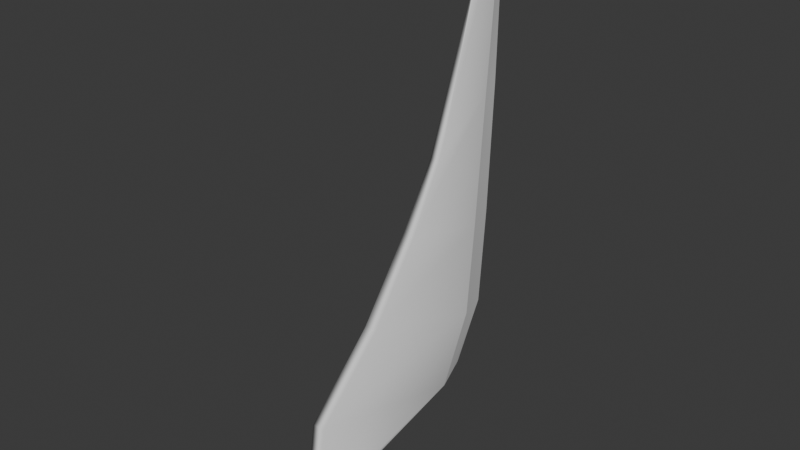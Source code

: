 # Source: Plow_SC.blend  (saved by Blender 4.4.32; exported with 4.5.12 LTS)
import bpy
from mathutils import Matrix  # noqa: F401  (used for matrix-valued properties, if any)

bpy.ops.wm.read_factory_settings(use_empty=True)
scene = bpy.context.scene
scene.name = 'Scene'

# ---- world
world_world = bpy.data.worlds.new('World'); scene.world = world_world
world_world.use_nodes = True; world_world.node_tree.nodes.clear()
_N = world_world.node_tree.nodes; _L = world_world.node_tree.links
n0 = _N.new('ShaderNodeOutputWorld'); n0.name = 'World Output'; n0.location = (300, 300)
n1 = _N.new('ShaderNodeBackground'); n1.name = 'Background'; n1.location = (10, 300)
n1.inputs[0].default_value = (0.05088, 0.05088, 0.05088, 1.0)
_L.new(n1.outputs[0], n0.inputs[0])
n0.is_active_output = True
world_world.color = (0.05088, 0.05088, 0.05088)
world_world.sun_shadow_jitter_overblur = 0.0

# ---- meshes
me_scene = bpy.data.meshes.new('Scene')
me_scene.from_pydata([(59.03, -30.48, -9.879e-06), (58.89, -29.96, 0.09599), (58.89, -29.96, -0.09591), (-15.2, -22.34, -1.063e-05), (-16.87, -17.49, -1.035), (-16.87, -17.49, 1.035), (-21.21, 1.36, 1.542), (-20.64, 1.881, -1.892), (-21.21, 1.36, -1.542), (-20.64, 1.881, 1.891), (-23.88, 1.326, 3.084), (-20.6, 2.508, -1.906), (-23.91, 1.847, 3.783), (-26.55, 1.292, 1.542), (-20.6, 2.508, 1.906), (-27.19, 1.813, 1.892), (-26.55, 1.292, -1.542), (-20.22, 14.88, 1.906), (-20.22, 14.88, -1.906), (-23.52, 14.88, 3.812), (-23.9, 2.477, 3.812), (-26.82, 14.88, 1.906), (-27.2, 2.441, 1.906), (-26.82, 14.88, -1.906), (-27.19, 1.813, -1.892), (-23.88, 1.326, -3.084), (-27.2, 2.441, -1.906), (-23.52, 14.88, -3.812), (-23.91, 1.847, -3.783), (-23.9, 2.477, -3.812), (-20.89, 15.46, -1.542), (-20.89, 15.46, 1.542), (-23.56, 15.46, 3.084), (-26.23, 15.46, 1.542), (-26.23, 15.46, -1.542), (-23.56, 15.46, -3.084), (-9.383, 10.57, -1.035), (-22.81, 12.61, -1.035), (-22.81, 8.056, -1.035), (1.529, -0.8845, -1.035), (-5.775, -22.97, -1.035), (13.32, -9.512, -0.99), (9.473, -24.54, -0.9718), (23.36, -15.48, -0.828), (30.97, -26.49, -0.8135), (48.92, -24.28, -0.1462), (48.92, -24.28, 0.1462), (23.36, -15.48, 0.828), (13.32, -9.512, 0.99), (1.529, -0.8845, 1.035), (-9.383, 10.57, 1.035), (-22.81, 12.61, 1.035), (30.97, -26.49, 0.8136), (9.473, -24.54, 0.9718), (-5.775, -22.97, 1.035), (-22.81, 8.056, 1.035), (-5.775, -27.59, -8.386e-06), (9.999, -28.88, -7.788e-06), (31.33, -29.88, -8.242e-06)], [], [(0, 2, 1), (3, 5, 4), (6, 8, 7), (6, 7, 9), (10, 6, 9), (11, 9, 7), (10, 9, 12), (13, 10, 12), (11, 14, 9), (14, 12, 9), (13, 12, 15), (16, 13, 15), (11, 17, 14), (11, 18, 17), (14, 17, 19), (14, 20, 12), (14, 19, 20), (20, 15, 12), (20, 19, 21), (20, 21, 22), (20, 22, 15), (22, 21, 23), (16, 15, 24), (22, 24, 15), (25, 16, 24), (22, 23, 26), (22, 26, 24), (26, 23, 27), (25, 24, 28), (26, 28, 24), (8, 25, 28), (8, 28, 7), (26, 27, 29), (26, 29, 28), (29, 7, 28), (29, 27, 18), (29, 11, 7), (29, 18, 11), (30, 17, 18), (30, 31, 17), (31, 19, 17), (31, 32, 19), (32, 21, 19), (31, 33, 32), (32, 33, 21), (30, 33, 31), (33, 23, 21), (33, 34, 23), (30, 34, 33), (34, 27, 23), (34, 30, 35), (34, 35, 27), (35, 30, 18), (35, 18, 27), (36, 38, 37), (36, 4, 38), (4, 36, 39), (4, 39, 40), (40, 39, 41), (40, 41, 42), (42, 41, 43), (42, 43, 44), (44, 43, 45), (44, 45, 2), (2, 46, 1), (2, 45, 46), (45, 47, 46), (45, 43, 47), (43, 48, 47), (43, 41, 48), (41, 49, 48), (41, 39, 49), (39, 50, 49), (39, 36, 50), (50, 36, 37), (50, 37, 51), (1, 46, 47), (1, 47, 52), (52, 47, 48), (52, 48, 53), (53, 48, 49), (53, 49, 54), (54, 49, 50), (54, 50, 5), (5, 50, 51), (5, 51, 55), (3, 4, 40), (3, 40, 56), (56, 40, 42), (56, 42, 57), (57, 42, 44), (57, 44, 58), (58, 44, 2), (58, 2, 0), (0, 1, 52), (0, 52, 58), (58, 52, 53), (58, 53, 57), (57, 53, 54), (57, 54, 56), (56, 54, 5), (56, 5, 3), (4, 55, 38), (4, 5, 55)])
me_scene.polygons.foreach_set('use_smooth', [True] * 104)
_k = set([(0, 1), (0, 2), (0, 58), (1, 2), (1, 52), (2, 44), (3, 4), (3, 5), (3, 56), (4, 5), (4, 40), (5, 54), (6, 8), (6, 10), (8, 25), (10, 13), (13, 16), (16, 25), (40, 42), (42, 44), (52, 53), (53, 54), (56, 57), (57, 58)])
me_scene.attributes.new('sharp_edge', 'BOOLEAN', 'EDGE').data.foreach_set('value', [ (min(e.vertices), max(e.vertices)) in _k for e in me_scene.edges])
_uv = me_scene.uv_layers.new(name='UVSet0')
_uv.uv.foreach_set('vector', [0.3462, 0.2167, 0.3467, 0.2309, 0.3457, 0.2309, 0.3768, 0.2773, 0.3712, 0.2526, 0.3824, 0.2526, 0.327, 0.3467, 0.3343, 0.3615, 0.331, 0.3653, 0.327, 0.3467, 0.331, 0.3653, 0.3233, 0.3477, 0.3251, 0.3306, 0.327, 0.3467, 0.3233, 0.3477, 0.3276, 0.3668, 0.3233, 0.3477, 0.331, 0.3653, 0.3251, 0.3306, 0.3233, 0.3477, 0.3208, 0.3308, 0.3254, 0.3132, 0.3251, 0.3306, 0.3208, 0.3308, 0.3276, 0.3668, 0.3204, 0.3486, 0.3233, 0.3477, 0.3204, 0.3486, 0.3208, 0.3308, 0.3233, 0.3477, 0.3254, 0.3132, 0.3208, 0.3308, 0.3206, 0.313, 0.3273, 0.2943, 0.3254, 0.3132, 0.3206, 0.313, 0.3276, 0.3668, 0.2551, 0.3577, 0.3204, 0.3486, 0.3276, 0.3668, 0.2585, 0.3791, 0.2551, 0.3577, 0.3204, 0.3486, 0.2551, 0.3577, 0.2527, 0.336, 0.3204, 0.3486, 0.3177, 0.3312, 0.3208, 0.3308, 0.3204, 0.3486, 0.2527, 0.336, 0.3177, 0.3312, 0.3177, 0.3312, 0.3206, 0.313, 0.3208, 0.3308, 0.3177, 0.3312, 0.2527, 0.336, 0.2514, 0.3137, 0.3177, 0.3312, 0.2514, 0.3137, 0.3174, 0.313, 0.3177, 0.3312, 0.3174, 0.313, 0.3206, 0.313, 0.3174, 0.313, 0.2514, 0.3137, 0.2517, 0.2911, 0.3273, 0.2943, 0.3206, 0.313, 0.3218, 0.294, 0.3174, 0.313, 0.3218, 0.294, 0.3206, 0.313, 0.3285, 0.2755, 0.3273, 0.2943, 0.3218, 0.294, 0.3174, 0.313, 0.2517, 0.2911, 0.3182, 0.2936, 0.3174, 0.313, 0.3182, 0.2936, 0.3218, 0.294, 0.3182, 0.2936, 0.2517, 0.2911, 0.2528, 0.2684, 0.3285, 0.2755, 0.3218, 0.294, 0.324, 0.2746, 0.3182, 0.2936, 0.324, 0.2746, 0.3218, 0.294, 0.3343, 0.2578, 0.3285, 0.2755, 0.324, 0.2746, 0.3343, 0.2578, 0.324, 0.2746, 0.3304, 0.2545, 0.3182, 0.2936, 0.2528, 0.2684, 0.3207, 0.2738, 0.3182, 0.2936, 0.3207, 0.2738, 0.324, 0.2746, 0.3207, 0.2738, 0.3304, 0.2545, 0.324, 0.2746, 0.3207, 0.2738, 0.2528, 0.2684, 0.2544, 0.246, 0.3207, 0.2738, 0.3269, 0.2532, 0.3304, 0.2545, 0.3207, 0.2738, 0.2544, 0.246, 0.3269, 0.2532, 0.286, 0.2922, 0.2667, 0.2984, 0.2851, 0.2867, 0.286, 0.2922, 0.2715, 0.3011, 0.2667, 0.2984, 0.2715, 0.3011, 0.2668, 0.3201, 0.2667, 0.2984, 0.2715, 0.3011, 0.2717, 0.3175, 0.2668, 0.3201, 0.2717, 0.3175, 0.2858, 0.3307, 0.2668, 0.3201, 0.2715, 0.3011, 0.2859, 0.3253, 0.2717, 0.3175, 0.2717, 0.3175, 0.2859, 0.3253, 0.2858, 0.3307, 0.286, 0.2922, 0.2859, 0.3253, 0.2715, 0.3011, 0.2859, 0.3253, 0.3048, 0.3201, 0.2858, 0.3307, 0.2859, 0.3253, 0.3001, 0.3176, 0.3048, 0.3201, 0.286, 0.2922, 0.3001, 0.3176, 0.2859, 0.3253, 0.3001, 0.3176, 0.3048, 0.2986, 0.3048, 0.3201, 0.3001, 0.3176, 0.286, 0.2922, 0.3002, 0.3014, 0.3001, 0.3176, 0.3002, 0.3014, 0.3048, 0.2986, 0.3002, 0.3014, 0.286, 0.2922, 0.2869, 0.2869, 0.3002, 0.3014, 0.2869, 0.2869, 0.3048, 0.2986, 0.4067, 0.2652, 0.4355, 0.2266, 0.4109, 0.2241, 0.4067, 0.2652, 0.4312, 0.2677, 0.4355, 0.2266, 0.4312, 0.2677, 0.4067, 0.2652, 0.3905, 0.4196, 0.4312, 0.2677, 0.3905, 0.4196, 0.4151, 0.4222, 0.4151, 0.4222, 0.3905, 0.4196, 0.3842, 0.5425, 0.4151, 0.4222, 0.3842, 0.5425, 0.4088, 0.548, 0.4088, 0.548, 0.3842, 0.5425, 0.4026, 0.6542, 0.4088, 0.548, 0.4026, 0.6542, 0.4211, 0.6591, 0.4211, 0.6591, 0.4026, 0.6542, 0.436, 0.7193, 0.4211, 0.6591, 0.436, 0.7193, 0.4454, 0.7317, 0.3467, 0.2309, 0.3454, 0.2465, 0.3457, 0.2309, 0.3467, 0.2309, 0.347, 0.2465, 0.3454, 0.2465, 0.347, 0.2465, 0.3417, 0.3196, 0.3454, 0.2465, 0.347, 0.2465, 0.3507, 0.3196, 0.3417, 0.3196, 0.3507, 0.3196, 0.3408, 0.4328, 0.3417, 0.3196, 0.3507, 0.3196, 0.3516, 0.4328, 0.3408, 0.4328, 0.3516, 0.4328, 0.3406, 0.5558, 0.3408, 0.4328, 0.3516, 0.4328, 0.3518, 0.5558, 0.3406, 0.5558, 0.3518, 0.5558, 0.3406, 0.7111, 0.3406, 0.5558, 0.3518, 0.5558, 0.3518, 0.7111, 0.3406, 0.7111, 0.3406, 0.7111, 0.3518, 0.7111, 0.3518, 0.7524, 0.3406, 0.7111, 0.3518, 0.7524, 0.3406, 0.7524, 0.4425, 0.7336, 0.4332, 0.7211, 0.3998, 0.656, 0.4425, 0.7336, 0.3998, 0.656, 0.4183, 0.6609, 0.4183, 0.6609, 0.3998, 0.656, 0.3814, 0.5444, 0.4183, 0.6609, 0.3814, 0.5444, 0.4059, 0.5498, 0.4059, 0.5498, 0.3814, 0.5444, 0.3877, 0.4214, 0.4059, 0.5498, 0.3877, 0.4214, 0.4123, 0.424, 0.4123, 0.424, 0.3877, 0.4214, 0.4038, 0.267, 0.4123, 0.424, 0.4038, 0.267, 0.4284, 0.2696, 0.4284, 0.2696, 0.4038, 0.267, 0.4081, 0.2259, 0.4284, 0.2696, 0.4081, 0.2259, 0.4327, 0.2285, 0.4564, 0.2704, 0.4312, 0.2677, 0.4151, 0.4222, 0.4564, 0.2704, 0.4151, 0.4222, 0.4403, 0.4248, 0.4403, 0.4248, 0.4151, 0.4222, 0.4088, 0.548, 0.4403, 0.4248, 0.4088, 0.548, 0.4339, 0.5535, 0.4339, 0.5535, 0.4088, 0.548, 0.4211, 0.6591, 0.4339, 0.5535, 0.4211, 0.6591, 0.4402, 0.663, 0.4402, 0.663, 0.4211, 0.6591, 0.4454, 0.7317, 0.4402, 0.663, 0.4454, 0.7317, 0.4564, 0.7406, 0.4536, 0.7424, 0.4425, 0.7336, 0.4183, 0.6609, 0.4536, 0.7424, 0.4183, 0.6609, 0.4374, 0.6649, 0.4374, 0.6649, 0.4183, 0.6609, 0.4059, 0.5498, 0.4374, 0.6649, 0.4059, 0.5498, 0.431, 0.5553, 0.431, 0.5553, 0.4059, 0.5498, 0.4123, 0.424, 0.431, 0.5553, 0.4123, 0.424, 0.4375, 0.4266, 0.4375, 0.4266, 0.4123, 0.424, 0.4284, 0.2696, 0.4375, 0.4266, 0.4284, 0.2696, 0.4536, 0.2722, 0.3824, 0.2526, 0.3712, 0.2112, 0.3824, 0.2112, 0.3824, 0.2526, 0.3712, 0.2526, 0.3712, 0.2112])
me_scene.materials.append(None)
me_scene.update()
me_scene.normals_split_custom_set([tuple(v) for v in zip(*[iter([0.9678, 0.2516, 0.0, 0.9678, 0.2516, 0.0, 0.9678, 0.2516, 0.0, -0.9456, -0.3252, 0.0, -0.9456, -0.3252, 0.0, -0.9456, -0.3252, 0.0, 0.5358, -0.7872, 0.3053, 0.5358, -0.7872, -0.3053, 0.7474, -0.5071, -0.4292, 0.5358, -0.7872, 0.3053, 0.7474, -0.5071, -0.4292, 0.7474, -0.5071, 0.4292, 0.006915, -0.8016, 0.5979, 0.5358, -0.7872, 0.3053, 0.7474, -0.5071, 0.4292, 0.8656, -0.02828, -0.5, 0.7474, -0.5071, 0.4292, 0.7474, -0.5071, -0.4292, 0.006915, -0.8016, 0.5979, 0.7474, -0.5071, 0.4292, 0.004186, -0.5149, 0.8572, -0.5003, -0.8148, 0.2928, 0.006915, -0.8016, 0.5979, 0.004186, -0.5149, 0.8572, 0.8656, -0.02828, -0.5, 0.8656, -0.0283, 0.5, 0.7474, -0.5071, 0.4292, 0.8656, -0.0283, 0.5, 0.004186, -0.5149, 0.8572, 0.7474, -0.5071, 0.4292, -0.5003, -0.8148, 0.2928, 0.004186, -0.5149, 0.8572, -0.7371, -0.5229, 0.4281, -0.5003, -0.8148, -0.2928, -0.5003, -0.8148, 0.2928, -0.7371, -0.5229, 0.4281, 0.8656, -0.02828, -0.5, 0.8651, 0.02825, 0.5008, 0.8656, -0.0283, 0.5, 0.8656, -0.02828, -0.5, 0.8656, 0.02826, -0.5, 0.8651, 0.02825, 0.5008, 0.8656, -0.0283, 0.5, 0.8651, 0.02825, 0.5008, -0.001594, 0.05106, 0.9987, 0.8656, -0.0283, 0.5, -0.0006949, -0.002184, 1.0, 0.004186, -0.5149, 0.8572, 0.8656, -0.0283, 0.5, -0.001594, 0.05106, 0.9987, -0.0006949, -0.002184, 1.0, -0.0006949, -0.002184, 1.0, -0.7371, -0.5229, 0.4281, 0.004186, -0.5149, 0.8572, -0.0006949, -0.002184, 1.0, -0.001594, 0.05106, 0.9987, -0.864, 0.07346, 0.4981, -0.0006949, -0.002184, 1.0, -0.864, 0.07346, 0.4981, -0.8661, 0.02369, 0.4994, -0.0006949, -0.002184, 1.0, -0.8661, 0.02369, 0.4994, -0.7371, -0.5229, 0.4281, -0.8661, 0.02369, 0.4994, -0.864, 0.07346, 0.4981, -0.864, 0.07346, -0.4982, -0.5003, -0.8148, -0.2928, -0.7371, -0.5229, 0.4281, -0.7371, -0.5229, -0.4281, -0.8661, 0.02369, 0.4994, -0.7371, -0.5229, -0.4281, -0.7371, -0.5229, 0.4281, 0.006924, -0.8016, -0.5979, -0.5003, -0.8148, -0.2928, -0.7371, -0.5229, -0.4281, -0.8661, 0.02369, 0.4994, -0.864, 0.07346, -0.4982, -0.8661, 0.02372, -0.4994, -0.8661, 0.02369, 0.4994, -0.8661, 0.02372, -0.4994, -0.7371, -0.5229, -0.4281, -0.8661, 0.02372, -0.4994, -0.864, 0.07346, -0.4982, -0.0007118, 0.05093, -0.9987, 0.006924, -0.8016, -0.5979, -0.7371, -0.5229, -0.4281, 0.004195, -0.515, -0.8572, -0.8661, 0.02372, -0.4994, 0.004195, -0.515, -0.8572, -0.7371, -0.5229, -0.4281, 0.5358, -0.7872, -0.3053, 0.006924, -0.8016, -0.5979, 0.004195, -0.515, -0.8572, 0.5358, -0.7872, -0.3053, 0.004195, -0.515, -0.8572, 0.7474, -0.5071, -0.4292, -0.8661, 0.02372, -0.4994, -0.0007118, 0.05093, -0.9987, -0.0006948, -0.002186, -1.0, -0.8661, 0.02372, -0.4994, -0.0006948, -0.002186, -1.0, 0.004195, -0.515, -0.8572, -0.0006948, -0.002186, -1.0, 0.7474, -0.5071, -0.4292, 0.004195, -0.515, -0.8572, -0.0006948, -0.002186, -1.0, -0.0007118, 0.05093, -0.9987, 0.8656, 0.02826, -0.5, -0.0006948, -0.002186, -1.0, 0.8656, -0.02828, -0.5, 0.7474, -0.5071, -0.4292, -0.0006948, -0.002186, -1.0, 0.8656, 0.02826, -0.5, 0.8656, -0.02828, -0.5, 0.1022, 0.993, -0.05898, 0.8651, 0.02825, 0.5008, 0.8656, 0.02826, -0.5, 0.1022, 0.993, -0.05898, 0.1022, 0.993, 0.05906, 0.8651, 0.02825, 0.5008, 0.1022, 0.993, 0.05906, -0.001594, 0.05106, 0.9987, 0.8651, 0.02825, 0.5008, 0.1022, 0.993, 0.05906, -2.664e-05, 0.9929, 0.1189, -0.001594, 0.05106, 0.9987, -2.664e-05, 0.9929, 0.1189, -0.864, 0.07346, 0.4981, -0.001594, 0.05106, 0.9987, 0.1022, 0.993, 0.05906, -0.1036, 0.9928, 0.05977, -2.664e-05, 0.9929, 0.1189, -2.664e-05, 0.9929, 0.1189, -0.1036, 0.9928, 0.05977, -0.864, 0.07346, 0.4981, 0.1022, 0.993, -0.05898, -0.1036, 0.9928, 0.05977, 0.1022, 0.993, 0.05906, -0.1036, 0.9928, 0.05977, -0.864, 0.07346, -0.4982, -0.864, 0.07346, 0.4981, -0.1036, 0.9928, 0.05977, -0.1035, 0.9928, -0.05987, -0.864, 0.07346, -0.4982, 0.1022, 0.993, -0.05898, -0.1035, 0.9928, -0.05987, -0.1036, 0.9928, 0.05977, -0.1035, 0.9928, -0.05987, -0.0007118, 0.05093, -0.9987, -0.864, 0.07346, -0.4982, -0.1035, 0.9928, -0.05987, 0.1022, 0.993, -0.05898, -1.58e-05, 0.9929, -0.1189, -0.1035, 0.9928, -0.05987, -1.58e-05, 0.9929, -0.1189, -0.0007118, 0.05093, -0.9987, -1.58e-05, 0.9929, -0.1189, 0.1022, 0.993, -0.05898, 0.8656, 0.02826, -0.5, -1.58e-05, 0.9929, -0.1189, 0.8656, 0.02826, -0.5, -0.0007118, 0.05093, -0.9987, 0.2412, 0.4101, -0.8796, -0.4517, 0.2371, -0.8601, 0.1459, 0.4519, -0.8801, 0.2412, 0.4101, -0.8796, -0.3007, 0.1211, -0.946, -0.4517, 0.2371, -0.8601, -0.3007, 0.1211, -0.946, 0.2412, 0.4101, -0.8796, 0.6384, 0.1806, -0.7482, -0.3007, 0.1211, -0.946, 0.6384, 0.1806, -0.7482, 0.001699, -0.0007985, -1.0, 0.001699, -0.0007985, -1.0, 0.6384, 0.1806, -0.7482, 0.4997, 0.2189, -0.8381, 0.001699, -0.0007985, -1.0, 0.4997, 0.2189, -0.8381, 0.006278, -0.0005237, -1.0, 0.006278, -0.0005237, -1.0, 0.4997, 0.2189, -0.8381, 0.3428, 0.3101, -0.8867, 0.006278, -0.0005237, -1.0, 0.3428, 0.3101, -0.8867, 0.005045, 0.01487, -0.9999, 0.005045, 0.01487, -0.9999, 0.3428, 0.3101, -0.8867, 0.2443, 0.4501, -0.8589, 0.005045, 0.01487, -0.9999, 0.2443, 0.4501, -0.8589, 0.04944, 0.001436, -0.9988, 0.04944, 0.001436, -0.9988, 0.1896, 0.4631, 0.8658, 0.04893, 0.000966, 0.9988, 0.04944, 0.001436, -0.9988, 0.2443, 0.4501, -0.8589, 0.1896, 0.4631, 0.8658, 0.2443, 0.4501, -0.8589, 0.2117, 0.3646, 0.9068, 0.1896, 0.4631, 0.8658, 0.2443, 0.4501, -0.8589, 0.3428, 0.3101, -0.8867, 0.2117, 0.3646, 0.9068, 0.3428, 0.3101, -0.8867, 0.2464, 0.2958, 0.9229, 0.2117, 0.3646, 0.9068, 0.3428, 0.3101, -0.8867, 0.4997, 0.2189, -0.8381, 0.2464, 0.2958, 0.9229, 0.4997, 0.2189, -0.8381, 0.271, 0.2629, 0.926, 0.2464, 0.2958, 0.9229, 0.4997, 0.2189, -0.8381, 0.6384, 0.1806, -0.7482, 0.271, 0.2629, 0.926, 0.6384, 0.1806, -0.7482, 0.1396, 0.449, 0.8826, 0.271, 0.2629, 0.926, 0.6384, 0.1806, -0.7482, 0.2412, 0.4101, -0.8796, 0.1396, 0.449, 0.8826, 0.1396, 0.449, 0.8826, 0.2412, 0.4101, -0.8796, 0.1459, 0.4519, -0.8801, 0.1396, 0.449, 0.8826, 0.1459, 0.4519, -0.8801, 0.1474, 0.4328, 0.8893, 0.04893, 0.000966, 0.9988, 0.1896, 0.4631, 0.8658, 0.2117, 0.3646, 0.9068, 0.04893, 0.000966, 0.9988, 0.2117, 0.3646, 0.9068, 0.005746, 0.01186, 0.9999, 0.005746, 0.01186, 0.9999, 0.2117, 0.3646, 0.9068, 0.2464, 0.2958, 0.9229, 0.005746, 0.01186, 0.9999, 0.2464, 0.2958, 0.9229, 0.004678, -0.00143, 1.0, 0.004678, -0.00143, 1.0, 0.2464, 0.2958, 0.9229, 0.271, 0.2629, 0.926, 0.004678, -0.00143, 1.0, 0.271, 0.2629, 0.926, 0.00194, -0.0006412, 1.0, 0.00194, -0.0006412, 1.0, 0.271, 0.2629, 0.926, 0.1396, 0.449, 0.8826, 0.00194, -0.0006412, 1.0, 0.1396, 0.449, 0.8826, -0.3128, 0.1102, 0.9434, -0.3128, 0.1102, 0.9434, 0.1396, 0.449, 0.8826, 0.1474, 0.4328, 0.8893, -0.3128, 0.1102, 0.9434, 0.1474, 0.4328, 0.8893, -0.4529, 0.2264, 0.8623, -0.1218, -0.241, -0.9629, -0.122, -0.2467, -0.9614, -0.07712, -0.2184, -0.9728, -0.1218, -0.241, -0.9629, -0.07712, -0.2184, -0.9728, -0.05816, -0.2161, -0.9746, -0.05816, -0.2161, -0.9746, -0.07712, -0.2184, -0.9728, -0.01496, -0.2267, -0.9739, -0.05816, -0.2161, -0.9746, -0.01496, -0.2267, -0.9739, -0.01, -0.2267, -0.9739, -0.01, -0.2267, -0.9739, -0.01496, -0.2267, -0.9739, -0.009226, -0.2081, -0.9781, -0.01, -0.2267, -0.9739, -0.009226, -0.2081, -0.9781, -0.005513, -0.2134, -0.977, -0.005513, -0.2134, -0.977, -0.009226, -0.2081, -0.9781, -0.03551, -0.2777, -0.96, -0.005513, -0.2134, -0.977, -0.03551, -0.2777, -0.96, -0.01277, -0.2949, -0.9554, -0.03606, -0.2806, 0.9591, -0.09504, -0.3273, 0.9401, -0.002605, -0.2109, 0.9775, -0.03606, -0.2806, 0.9591, -0.002605, -0.2109, 0.9775, 0.008446, -0.2016, 0.9794, 0.008446, -0.2016, 0.9794, -0.002605, -0.2109, 0.9775, -0.0172, -0.2278, 0.9736, 0.008446, -0.2016, 0.9794, -0.0172, -0.2278, 0.9736, -0.01212, -0.2265, 0.9739, -0.01212, -0.2265, 0.9739, -0.0172, -0.2278, 0.9736, -0.06865, -0.2158, 0.974, -0.01212, -0.2265, 0.9739, -0.06865, -0.2158, 0.974, -0.05411, -0.2185, 0.9743, -0.05411, -0.2185, 0.9743, -0.06865, -0.2158, 0.974, -0.1286, -0.2397, 0.9623, -0.05411, -0.2185, 0.9743, -0.1286, -0.2397, 0.9623, -0.1404, -0.2522, 0.9574, -0.3007, 0.1211, -0.946, -0.4529, 0.2264, 0.8623, -0.4517, 0.2371, -0.8601, -0.3007, 0.1211, -0.946, -0.3128, 0.1102, 0.9434, -0.4529, 0.2264, 0.8623])] * 3)])

# ---- objects
ob_plow_sc = bpy.data.objects.new('Plow_SC', me_scene)

# ---- transforms, parenting, visibility, modifiers, constraints
ob_plow_sc.location = (0.0, 0.0, 0.0)
ob_plow_sc.rotation_euler = (-3.142, -1.571, 0.0)
ob_plow_sc.scale = (0.01, 0.01, 0.01)
ob_plow_sc.color = (0.8, 0.8, 0.8, 1.0)

# ---- collection membership
scene.collection.objects.link(ob_plow_sc)

# ---- scene / render settings (as saved in the file)
scene.frame_start = 1; scene.frame_end = 250; scene.frame_set(1)
scene.render.engine = 'BLENDER_EEVEE_NEXT'
scene.render.fps = 25
bpy.context.view_layer.update()

# ---- added for rendering (the .blend has no active camera and no usable light): camera, sun
cam_auto = bpy.data.cameras.new('AutoCamera')
cam_auto.lens = 50.0
cam_auto.sensor_width = 36.0
cam_auto.clip_end = 1000.0
ob_auto_camera = bpy.data.objects.new('AutoCamera', cam_auto)
scene.collection.objects.link(ob_auto_camera)
ob_auto_camera.location = (0.906679, -1.01291, 0.884496)
ob_auto_camera.rotation_euler = (1.09748, -7.21219e-08, 0.694738)
scene.camera = ob_auto_camera
light_auto_sun = bpy.data.lights.new('AutoSun', 'SUN')
light_auto_sun.energy = 3.0
light_auto_sun.angle = 0.0523599
ob_auto_sun = bpy.data.objects.new('AutoSun', light_auto_sun)
scene.collection.objects.link(ob_auto_sun)
ob_auto_sun.rotation_euler = (0.872665, 0.174533, 0.523599)
bpy.context.view_layer.update()
